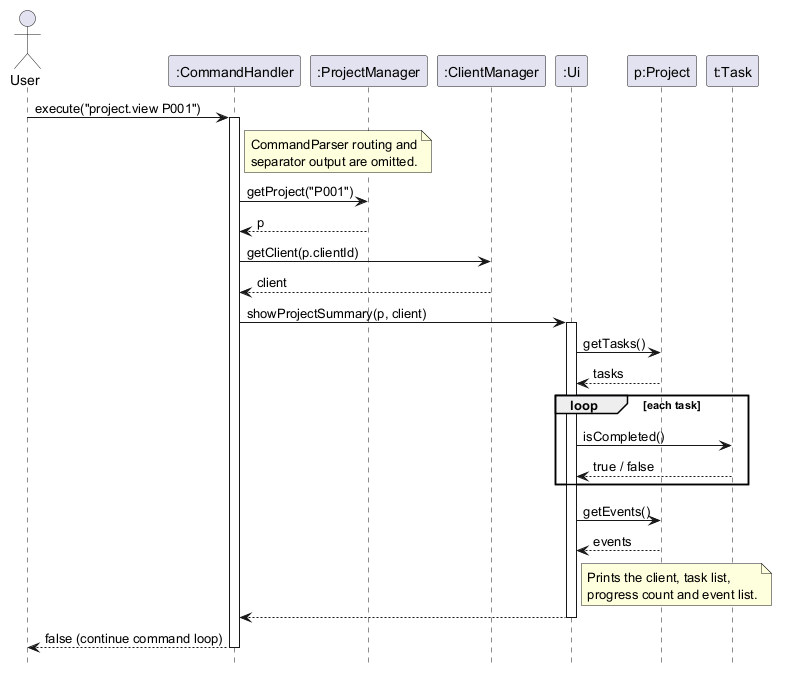

The diagram above was rendered by PlantUML. Its source (embedded in the PNG):
@startuml
' Successful execution of project.view P001.
hide footbox

actor User
participant ":CommandHandler" as CH
participant ":ProjectManager" as PM
participant ":ClientManager" as CM
participant ":Ui" as UI
participant "p:Project" as P
participant "t:Task" as T

User -> CH : execute("project.view P001")
activate CH
note right of CH : CommandParser routing and\nseparator output are omitted.
CH -> PM : getProject("P001")
PM --> CH : p
CH -> CM : getClient(p.clientId)
CM --> CH : client
CH -> UI : showProjectSummary(p, client)
activate UI
UI -> P : getTasks()
P --> UI : tasks
loop each task
    UI -> T : isCompleted()
    T --> UI : true / false
end
UI -> P : getEvents()
P --> UI : events
note right of UI : Prints the client, task list,\nprogress count and event list.
UI --> CH
deactivate UI
CH --> User : false (continue command loop)
deactivate CH

@enduml